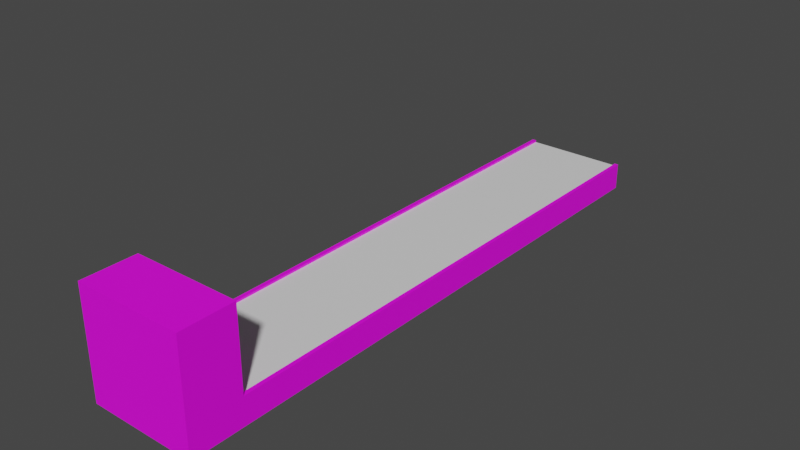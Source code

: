# Source: Conveyor.blend  (saved by Blender 2.92.15; exported with 4.5.12 LTS)
import bpy
from mathutils import Matrix  # noqa: F401  (used for matrix-valued properties, if any)

bpy.ops.wm.read_factory_settings(use_empty=True)
scene = bpy.context.scene
scene.name = 'Scene'

# ---- collections
col_collection = bpy.data.collections.new('Collection'); scene.collection.children.link(col_collection)

# ---- images (referenced by path relative to the original .blend; pixels are not part of the script)
import os
ASSET_DIR = os.environ.get("B2B_ASSET_DIR", "")  # directory of the original .blend (textures are referenced by path, not embedded)
HERE = os.path.dirname(os.path.abspath(__file__))  # packed textures are extracted next to this script under _unpacked/

def load_image(name, relpath, width, height, colorspace="sRGB"):
    """Load a texture the original file referenced (path relative to the .blend, or extracted next to this script)."""
    p = next((c for c in (os.path.join(HERE, relpath), os.path.join(ASSET_DIR, relpath)) if relpath and os.path.exists(c)), "")
    if p:
        img = bpy.data.images.load(p, check_existing=True)
        img.name = name
    else:  # same state as the original file: an image datablock whose file is absent (Cycles renders it pink)
        img = bpy.data.images.new(name, width, height)
        img.source = "FILE"
        img.filepath = "//" + (relpath or name)
    img.colorspace_settings.name = colorspace
    return img
img_converyordiff = load_image('ConveryorDiff', 'ConveryorDiff.png', 1024, 1024, 'sRGB')

# ---- materials (node trees are filled in below, after node groups)
mat_conveyor = bpy.data.materials.new('Conveyor')
mat_conveyor.use_transparent_shadow = False
mat_belt = bpy.data.materials.new('Belt')
mat_belt.use_transparent_shadow = False

# ---- material node trees
mat_conveyor.use_nodes = True; mat_conveyor.node_tree.nodes.clear()
_N = mat_conveyor.node_tree.nodes; _L = mat_conveyor.node_tree.links
n0 = _N.new('ShaderNodeBsdfPrincipled'); n0.name = 'Principled BSDF'; n0.location = (10, 300)
n0.distribution = 'GGX'
n0.subsurface_method = 'BURLEY'
n0.inputs[3].default_value = 1.45
n0.inputs[27].default_value = (0.0, 0.0, 0.0, 1.0)
n0.inputs[28].default_value = 1.0
n1 = _N.new('ShaderNodeOutputMaterial'); n1.name = 'Material Output'; n1.location = (300, 300)
n2 = _N.new('ShaderNodeTexImage'); n2.name = 'Image Texture'; n2.location = (-272, 223)
n2.image = img_converyordiff
_L.new(n0.outputs[0], n1.inputs[0])
_L.new(n2.outputs[0], n0.inputs[0])
n1.is_active_output = True
mat_belt.use_nodes = True; mat_belt.node_tree.nodes.clear()
_N = mat_belt.node_tree.nodes; _L = mat_belt.node_tree.links
n0 = _N.new('ShaderNodeBsdfPrincipled'); n0.name = 'Principled BSDF'; n0.location = (10, 300)
n0.distribution = 'GGX'
n0.subsurface_method = 'BURLEY'
n0.inputs[3].default_value = 1.45
n0.inputs[27].default_value = (0.0, 0.0, 0.0, 1.0)
n0.inputs[28].default_value = 1.0
n1 = _N.new('ShaderNodeOutputMaterial'); n1.name = 'Material Output'; n1.location = (300, 300)
_L.new(n0.outputs[0], n1.inputs[0])
n1.is_active_output = True

# ---- world
world_world = bpy.data.worlds.new('World'); scene.world = world_world
world_world.use_nodes = True; world_world.node_tree.nodes.clear()
_N = world_world.node_tree.nodes; _L = world_world.node_tree.links
n0 = _N.new('ShaderNodeOutputWorld'); n0.name = 'World Output'; n0.location = (300, 300)
n1 = _N.new('ShaderNodeBackground'); n1.name = 'Background'; n1.location = (10, 300)
n1.inputs[0].default_value = (0.05088, 0.05088, 0.05088, 1.0)
_L.new(n1.outputs[0], n0.inputs[0])
n0.is_active_output = True
world_world.color = (0.05088, 0.05088, 0.05088)
world_world.use_sun_shadow = False
world_world.sun_shadow_jitter_overblur = 0.0

# ---- meshes
me_cube_001 = bpy.data.meshes.new('Cube.001')
me_cube_001.from_pydata([(-2.0, -10.0, 0.0), (-2.0, -10.0, 1.0), (-2.0, 10.0, 0.0), (-2.0, 10.0, 1.0), (2.0, -10.0, 0.0), (2.0, -10.0, 1.0), (2.0, 10.0, 0.0), (2.0, 10.0, 1.0), (1.85, 10.0, 0.0), (-1.85, 10.0, 0.0), (-1.85, 10.0, 1.0), (1.85, 10.0, 1.0), (-1.85, -10.0, 0.0), (1.85, -10.0, 0.0), (1.85, -10.0, 1.0), (-1.85, -10.0, 1.0), (-1.85, 10.0, 0.9179), (1.85, 10.0, 0.9179), (1.85, -10.0, 0.9179), (-1.85, -10.0, 0.9179), (-2.0, 0.0, 0.0), (-2.0, 0.0, 1.0), (2.0, 0.0, 0.0), (2.0, 0.0, 1.0), (1.85, 0.0, 1.0), (-1.85, 0.0, 1.0), (-1.85, 0.0, 0.0), (1.85, 0.0, 0.0), (1.85, 0.0, 0.9179), (-1.85, 0.0, 0.9179)], [], [(20, 21, 3, 2), (8, 11, 7, 6), (22, 23, 5, 4), (12, 15, 1, 0), (27, 22, 4, 13), (25, 21, 1, 15), (23, 24, 14, 5), (25, 15, 19, 29), (20, 26, 12, 0), (26, 27, 13, 12), (4, 5, 14, 13), (13, 14, 18, 19, 15, 12), (2, 3, 10, 9), (9, 10, 16, 17, 11, 8), (28, 29, 19, 18), (24, 11, 17, 28), (14, 24, 28, 18), (17, 16, 29, 28), (9, 8, 27, 26), (2, 9, 26, 20), (10, 25, 29, 16), (7, 11, 24, 23), (10, 3, 21, 25), (8, 6, 22, 27), (6, 7, 23, 22), (0, 1, 21, 20)])
me_cube_001.polygons.foreach_set('material_index', [0, 0, 0, 0, 0, 0, 0, 0, 0, 0, 0, 0, 0, 0, 1, 0, 0, 1, 0, 0, 0, 0, 0, 0, 0, 0])
_uv = me_cube_001.uv_layers.new(name='UVMap')
_uv.uv.foreach_set('vector', [0.3037, 0.5, 0.2538, 0.5, 0.2538, 0.0008345, 0.3037, 0.0008345, 0.6581, 0.008329, 0.6082, 0.008329, 0.6082, 0.000834, 0.6581, 0.000834, 0.2521, 0.5, 0.2022, 0.5, 0.2022, 0.0008345, 0.2521, 0.0008345, 0.6581, 0.2097, 0.6082, 0.2097, 0.6082, 0.2022, 0.6581, 0.2022, 0.193, 0.5, 0.2005, 0.5, 0.2005, 0.9992, 0.193, 0.9992, 0.6598, 0.5, 0.6673, 0.5, 0.6673, 0.9992, 0.6598, 0.9992, 0.6689, 0.5, 0.6764, 0.5, 0.6764, 0.9992, 0.6689, 0.9992, 0.6781, 0.5, 0.6781, 0.0008345, 0.6822, 0.0008345, 0.6822, 0.5, 0.0008342, 0.5, 0.008329, 0.5, 0.008329, 0.9992, 0.000834, 0.9992, 0.008329, 0.5, 0.193, 0.5, 0.193, 0.9992, 0.008329, 0.9992, 0.6581, 0.4018, 0.6082, 0.4018, 0.6082, 0.3943, 0.6581, 0.3943, 0.6581, 0.3943, 0.6082, 0.3943, 0.6123, 0.3943, 0.6123, 0.2097, 0.6082, 0.2097, 0.6581, 0.2097, 0.6581, 0.2005, 0.6082, 0.2005, 0.6082, 0.193, 0.6581, 0.193, 0.6581, 0.193, 0.6082, 0.193, 0.6123, 0.193, 0.6123, 0.008329, 0.6082, 0.008329, 0.6581, 0.008329, 0.9903, 0.5624, 0.003542, 0.5624, 0.003542, -2.105, 0.9903, -2.105, 0.6839, 0.5, 0.6839, 0.0008345, 0.688, 0.0008345, 0.688, 0.5, 0.6839, 0.9992, 0.6839, 0.5, 0.688, 0.5, 0.688, 0.9992, 0.9903, 3.23, 0.003542, 3.23, 0.003542, 0.5624, 0.9903, 0.5624, 0.008329, 0.0008345, 0.193, 0.0008345, 0.193, 0.5, 0.008329, 0.5, 0.0008342, 0.0008345, 0.008329, 0.0008345, 0.008329, 0.5, 0.0008342, 0.5, 0.6781, 0.9992, 0.6781, 0.5, 0.6822, 0.5, 0.6822, 0.9992, 0.6689, 0.0008345, 0.6764, 0.0008345, 0.6764, 0.5, 0.6689, 0.5, 0.6598, 0.0008345, 0.6673, 0.0008345, 0.6673, 0.5, 0.6598, 0.5, 0.193, 0.0008345, 0.2005, 0.0008345, 0.2005, 0.5, 0.193, 0.5, 0.2521, 0.9992, 0.2022, 0.9992, 0.2022, 0.5, 0.2521, 0.5, 0.3037, 0.9992, 0.2538, 0.9992, 0.2538, 0.5, 0.3037, 0.5])
me_cube_001.materials.append(mat_conveyor)
me_cube_001.materials.append(mat_belt)
me_cube_001.use_remesh_fix_poles = True
me_cube_001.use_remesh_preserve_attributes = False
me_cube_001.use_mirror_vertex_groups = False
me_cube_001.update()
me_cube_002 = bpy.data.meshes.new('Cube.002')
me_cube_002.from_pydata([(-2.0, -1.0, 0.0), (-2.0, -1.0, 4.0), (-2.0, 1.0, 0.0), (-2.0, 1.0, 4.0), (2.0, -1.0, 0.0), (2.0, -1.0, 4.0), (2.0, 1.0, 0.0), (2.0, 1.0, 4.0), (-1.863, 1.0, 3.777), (-1.863, 1.0, 0.8319), (1.863, 1.0, 0.8319), (1.863, 1.0, 3.777), (-1.863, 0.5001, 3.777), (-1.863, 0.5001, 0.8319), (1.863, 0.5001, 0.8319), (1.863, 0.5001, 3.777)], [], [(0, 1, 3, 2), (3, 7, 11, 8), (6, 7, 5, 4), (4, 5, 1, 0), (2, 6, 4, 0), (7, 3, 1, 5), (10, 9, 13, 14), (2, 3, 8, 9), (7, 6, 10, 11), (6, 2, 9, 10), (13, 12, 15, 14), (8, 11, 15, 12), (9, 8, 12, 13), (11, 10, 14, 15)])
_uv = me_cube_002.uv_layers.new(name='UVMap')
_uv.uv.foreach_set('vector', [0.6065, 0.0008341, 0.6065, 0.2005, 0.5067, 0.2005, 0.5067, 0.0008341, 0.505, 0.2005, 0.3053, 0.2005, 0.3122, 0.1894, 0.4982, 0.1894, 0.5538, 0.4035, 0.5538, 0.6032, 0.454, 0.6032, 0.454, 0.4035, 0.505, 0.2022, 0.505, 0.4018, 0.3053, 0.4018, 0.3053, 0.2022, 0.6553, 0.4035, 0.6553, 0.6032, 0.5555, 0.6032, 0.5555, 0.4035, 0.6065, 0.2022, 0.6065, 0.4018, 0.5067, 0.4018, 0.5067, 0.2022, 0.7146, 0.1885, 0.7146, 0.3744, 0.6896, 0.3744, 0.6896, 0.1885, 0.505, 0.0008341, 0.505, 0.2005, 0.4982, 0.1894, 0.4982, 0.04236, 0.3053, 0.2005, 0.3053, 0.0008341, 0.3122, 0.04236, 0.3122, 0.1894, 0.3053, 0.0008341, 0.505, 0.0008341, 0.4982, 0.04236, 0.3122, 0.04236, 0.4523, 0.5895, 0.3053, 0.5895, 0.3053, 0.4035, 0.4523, 0.4035, 0.7146, 0.0008341, 0.7146, 0.1868, 0.6896, 0.1868, 0.6896, 0.0008341, 0.7146, 0.5248, 0.7146, 0.6718, 0.6896, 0.6718, 0.6896, 0.5248, 0.6896, 0.5231, 0.6896, 0.3761, 0.7146, 0.3761, 0.7146, 0.5231])
me_cube_002.materials.append(mat_conveyor)
me_cube_002.use_remesh_fix_poles = True
me_cube_002.use_remesh_preserve_attributes = False
me_cube_002.use_mirror_vertex_groups = False
me_cube_002.use_paint_bone_selection = False
me_cube_002.use_paint_mask = True
me_cube_002.update()

# ---- objects
ob_conveyor = bpy.data.objects.new('Conveyor', me_cube_001)
ob_end = bpy.data.objects.new('End', me_cube_002)

# ---- transforms, parenting, visibility, modifiers, constraints
ob_conveyor.location = (0.0, 0.0, 0.0)
ob_conveyor.lineart.crease_threshold = 0.0
ob_end.location = (0.0, -11.0, 0.0)
ob_end.lineart.crease_threshold = 0.0

# ---- collection membership
col_collection.objects.link(ob_conveyor)
col_collection.objects.link(ob_end)

# ---- scene / render settings (as saved in the file)
scene.frame_start = 1; scene.frame_end = 250; scene.frame_set(1)
scene.render.engine = 'BLENDER_EEVEE_NEXT'
scene.cycles.use_denoising = False
scene.cycles.samples = 128
scene.cycles.sampling_pattern = 'TABULATED_SOBOL'
scene.cycles.use_adaptive_sampling = False
scene.cycles.use_light_tree = False
scene.view_settings.view_transform = 'Filmic'
bpy.context.view_layer.update()

# ---- added for rendering (the .blend has no active camera and no usable light): camera, sun
cam_auto = bpy.data.cameras.new('AutoCamera')
cam_auto.lens = 50.0
cam_auto.sensor_width = 36.0
cam_auto.clip_end = 1000.0
ob_auto_camera = bpy.data.objects.new('AutoCamera', cam_auto)
scene.collection.objects.link(ob_auto_camera)
ob_auto_camera.location = (21.0171, -26.2205, 18.8137)
ob_auto_camera.rotation_euler = (1.09748, -7.21219e-08, 0.694738)
scene.camera = ob_auto_camera
light_auto_sun = bpy.data.lights.new('AutoSun', 'SUN')
light_auto_sun.energy = 3.0
light_auto_sun.angle = 0.0523599
ob_auto_sun = bpy.data.objects.new('AutoSun', light_auto_sun)
scene.collection.objects.link(ob_auto_sun)
ob_auto_sun.rotation_euler = (0.872665, 0.174533, 0.523599)
bpy.context.view_layer.update()

